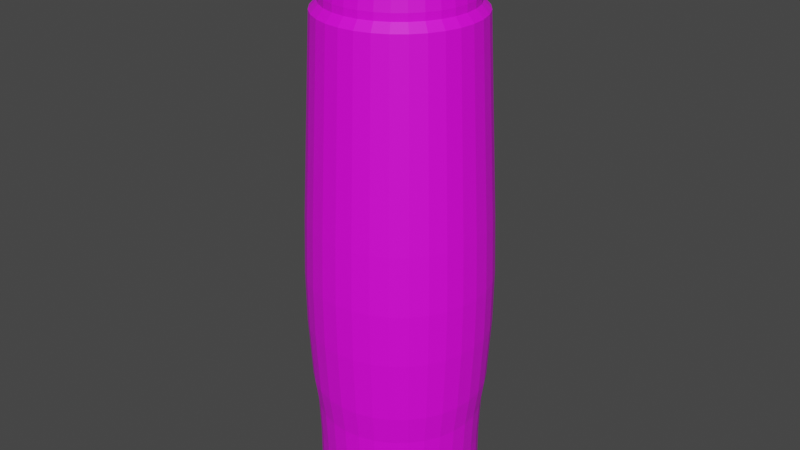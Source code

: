 # Source: pantene.blend  (saved by Blender 3.5.10; exported with 4.5.12 LTS)
import bpy
from mathutils import Matrix  # noqa: F401  (used for matrix-valued properties, if any)

bpy.ops.wm.read_factory_settings(use_empty=True)
scene = bpy.context.scene
scene.name = 'Scene'

# ---- collections
col_collection = bpy.data.collections.new('Collection'); scene.collection.children.link(col_collection)

# ---- images (referenced by path relative to the original .blend; pixels are not part of the script)
import os
ASSET_DIR = os.environ.get("B2B_ASSET_DIR", "")  # directory of the original .blend (textures are referenced by path, not embedded)
HERE = os.path.dirname(os.path.abspath(__file__))  # packed textures are extracted next to this script under _unpacked/

def load_image(name, relpath, width, height, colorspace="sRGB"):
    """Load a texture the original file referenced (path relative to the .blend, or extracted next to this script)."""
    p = next((c for c in (os.path.join(HERE, relpath), os.path.join(ASSET_DIR, relpath)) if relpath and os.path.exists(c)), "")
    if p:
        img = bpy.data.images.load(p, check_existing=True)
        img.name = name
    else:  # same state as the original file: an image datablock whose file is absent (Cycles renders it pink)
        img = bpy.data.images.new(name, width, height)
        img.source = "FILE"
        img.filepath = "//" + (relpath or name)
    img.colorspace_settings.name = colorspace
    return img
img_product_1627454845_21271_pant_800x800_jpg = load_image('product_1627454845_21271_pant_800x800.jpg', 'product_1627454845_21271_pant_800x800.jpg', 1024, 1024, 'sRGB')

# ---- materials (node trees are filled in below, after node groups)
mat_material_001 = bpy.data.materials.new('Material.001')
mat_material_001.use_transparent_shadow = False

# ---- material node trees
mat_material_001.use_nodes = True; mat_material_001.node_tree.nodes.clear()
_N = mat_material_001.node_tree.nodes; _L = mat_material_001.node_tree.links
n0 = _N.new('ShaderNodeBsdfPrincipled'); n0.name = 'Principled BSDF'; n0.location = (10, 300)
n0.distribution = 'GGX'
n0.subsurface_method = 'RANDOM_WALK_SKIN'
n0.inputs[3].default_value = 1.45
n0.inputs[27].default_value = (0.0, 0.0, 0.0, 1.0)
n0.inputs[28].default_value = 1.0
n1 = _N.new('ShaderNodeOutputMaterial'); n1.name = 'Material Output'; n1.location = (300, 300)
n2 = _N.new('ShaderNodeTexImage'); n2.name = 'Image Texture'; n2.location = (-270, 260)
n2.image = img_product_1627454845_21271_pant_800x800_jpg
n3 = _N.new('ShaderNodeMapping'); n3.name = 'Mapping'; n3.location = (-450, 260)
n4 = _N.new('ShaderNodeTexCoord'); n4.name = 'Texture Coordinate'; n4.location = (-630, 260)
_L.new(n0.outputs[0], n1.inputs[0])
_L.new(n2.outputs[0], n0.inputs[0])
_L.new(n3.outputs[0], n2.inputs[0])
_L.new(n4.outputs[2], n3.inputs[0])
n1.is_active_output = True

# ---- world
world_world = bpy.data.worlds.new('World'); scene.world = world_world
world_world.use_nodes = True; world_world.node_tree.nodes.clear()
_N = world_world.node_tree.nodes; _L = world_world.node_tree.links
n0 = _N.new('ShaderNodeOutputWorld'); n0.name = 'World Output'; n0.location = (300, 300)
n1 = _N.new('ShaderNodeBackground'); n1.name = 'Background'; n1.location = (10, 300)
n1.inputs[0].default_value = (0.05088, 0.05088, 0.05088, 1.0)
_L.new(n1.outputs[0], n0.inputs[0])
n0.is_active_output = True
world_world.color = (0.05088, 0.05088, 0.05088)
world_world.use_sun_shadow = False
world_world.sun_shadow_jitter_overblur = 0.0

# ---- meshes
me_cylinder = bpy.data.meshes.new('Cylinder')
me_cylinder.from_pydata([(2.282e-10, 0.9867, -1.0), (-1.988e-09, 1.116, -0.02147), (0.1925, 0.9677, -1.0), (0.2177, 1.095, -0.02147), (0.3776, 0.9116, -1.0), (0.4271, 1.031, -0.02147), (0.5482, 0.8204, -1.0), (0.6201, 0.928, -0.02147), (0.6977, 0.6977, -1.0), (0.7892, 0.7892, -0.02147), (0.8204, 0.5482, -1.0), (0.928, 0.6201, -0.02147), (0.9116, 0.3776, -1.0), (1.031, 0.4271, -0.02147), (0.9677, 0.1925, -1.0), (1.095, 0.2177, -0.02147), (0.9867, 9.433e-10, -1.0), (1.116, -8.219e-09, -0.02147), (0.9677, -0.1925, -1.0), (1.095, -0.2177, -0.02147), (0.9116, -0.3776, -1.0), (1.031, -0.4271, -0.02147), (0.8204, -0.5482, -1.0), (0.928, -0.6201, -0.02147), (0.6977, -0.6977, -1.0), (0.7892, -0.7892, -0.02147), (0.5482, -0.8204, -1.0), (0.6201, -0.928, -0.02147), (0.3776, -0.9116, -1.0), (0.4271, -1.031, -0.02147), (0.1925, -0.9677, -1.0), (0.2177, -1.095, -0.02147), (2.282e-10, -0.9867, -1.0), (-1.988e-09, -1.116, -0.02147), (-0.1925, -0.9677, -1.0), (-0.2177, -1.095, -0.02147), (-0.3776, -0.9116, -1.0), (-0.4271, -1.031, -0.02147), (-0.5482, -0.8204, -1.0), (-0.6201, -0.928, -0.02147), (-0.6977, -0.6977, -1.0), (-0.7892, -0.7892, -0.02147), (-0.8204, -0.5482, -1.0), (-0.928, -0.6201, -0.02147), (-0.9116, -0.3776, -1.0), (-1.031, -0.4271, -0.02147), (-0.9677, -0.1925, -1.0), (-1.095, -0.2177, -0.02147), (-0.9867, 9.433e-10, -1.0), (-1.116, -8.219e-09, -0.02147), (-0.9677, 0.1925, -1.0), (-1.095, 0.2177, -0.02147), (-0.9116, 0.3776, -1.0), (-1.031, 0.4271, -0.02147), (-0.8204, 0.5482, -1.0), (-0.928, 0.6201, -0.02147), (-0.6977, 0.6977, -1.0), (-0.7892, 0.7892, -0.02147), (-0.5482, 0.8204, -1.0), (-0.6201, 0.928, -0.02147), (-0.3776, 0.9116, -1.0), (-0.4271, 1.031, -0.02147), (-0.1925, 0.9677, -1.0), (-0.2177, 1.095, -0.02147), (-6.946e-10, 0.7591, -1.054), (0.1481, 0.7445, -1.054), (0.2905, 0.7013, -1.054), (0.4218, 0.6312, -1.054), (0.5368, 0.5368, -1.054), (0.6312, 0.4218, -1.054), (0.7013, 0.2905, -1.054), (0.7445, 0.1481, -1.054), (0.7591, 8.458e-09, -1.054), (0.7445, -0.1481, -1.054), (0.7013, -0.2905, -1.054), (0.6312, -0.4218, -1.054), (0.5368, -0.5368, -1.054), (0.4218, -0.6312, -1.054), (0.2905, -0.7013, -1.054), (0.1481, -0.7445, -1.054), (-6.946e-10, -0.7591, -1.054), (-0.1481, -0.7445, -1.054), (-0.2905, -0.7013, -1.054), (-0.4218, -0.6312, -1.054), (-0.5368, -0.5368, -1.054), (-0.6312, -0.4218, -1.054), (-0.7013, -0.2905, -1.054), (-0.7445, -0.1481, -1.054), (-0.7591, 8.458e-09, -1.054), (-0.7445, 0.1481, -1.054), (-0.7013, 0.2905, -1.054), (-0.6312, 0.4218, -1.054), (-0.5368, 0.5368, -1.054), (-0.4218, 0.6312, -1.054), (-0.2905, 0.7013, -1.054), (-0.1481, 0.7445, -1.054), (-2.638e-09, 0.7591, -1.121), (0.1481, 0.7445, -1.121), (0.2905, 0.7013, -1.121), (0.4218, 0.6312, -1.121), (0.5368, 0.5368, -1.121), (0.6312, 0.4218, -1.121), (0.7013, 0.2905, -1.121), (0.7445, 0.1481, -1.121), (0.7591, 8.458e-09, -1.121), (0.7445, -0.1481, -1.121), (0.7013, -0.2905, -1.121), (0.6312, -0.4218, -1.121), (0.5368, -0.5368, -1.121), (0.4218, -0.6312, -1.121), (0.2905, -0.7013, -1.121), (0.1481, -0.7445, -1.121), (-2.638e-09, -0.7591, -1.121), (-0.1481, -0.7445, -1.121), (-0.2905, -0.7013, -1.121), (-0.4218, -0.6312, -1.121), (-0.5368, -0.5368, -1.121), (-0.6312, -0.4218, -1.121), (-0.7013, -0.2905, -1.121), (-0.7445, -0.1481, -1.121), (-0.7591, 8.458e-09, -1.121), (-0.7445, 0.1481, -1.121), (-0.7013, 0.2905, -1.121), (-0.6312, 0.4218, -1.121), (-0.5368, 0.5368, -1.121), (-0.4218, 0.6312, -1.121), (-0.2905, 0.7013, -1.121), (-0.1481, 0.7445, -1.121), (-1.942e-09, 1.116, 0.09026), (0.2177, 1.095, 0.09026), (0.4271, 1.031, 0.09026), (0.6201, 0.928, 0.09026), (0.7892, 0.7892, 0.09026), (0.928, 0.6201, 0.09026), (1.031, 0.4271, 0.09026), (1.095, 0.2177, 0.09026), (1.116, -8.219e-09, 0.09026), (1.095, -0.2177, 0.09026), (1.031, -0.4271, 0.09026), (0.928, -0.6201, 0.09026), (0.7892, -0.7892, 0.09026), (0.6201, -0.928, 0.09026), (0.4271, -1.031, 0.09026), (0.2177, -1.095, 0.09026), (-1.942e-09, -1.116, 0.09026), (-0.2177, -1.095, 0.09026), (-0.4271, -1.031, 0.09026), (-0.6201, -0.928, 0.09026), (-0.7892, -0.7892, 0.09026), (-0.928, -0.6201, 0.09026), (-1.031, -0.4271, 0.09026), (-1.095, -0.2177, 0.09026), (-1.116, -8.219e-09, 0.09026), (-1.095, 0.2177, 0.09026), (-1.031, 0.4271, 0.09026), (-0.928, 0.6201, 0.09026), (-0.7892, 0.7892, 0.09026), (-0.6201, 0.928, 0.09026), (-0.4271, 1.031, 0.09026), (-0.2177, 1.095, 0.09026), (3e-10, 1.23, 0.2132), (0.2399, 1.206, 0.2132), (0.4706, 1.136, 0.2132), (0.6832, 1.023, 0.2132), (0.8696, 0.8696, 0.2132), (1.023, 0.6832, 0.2132), (1.136, 0.4706, 0.2132), (1.206, 0.2399, 0.2132), (1.23, -1.19e-08, 0.2132), (1.206, -0.2399, 0.2132), (1.136, -0.4706, 0.2132), (1.023, -0.6832, 0.2132), (0.8696, -0.8696, 0.2132), (0.6832, -1.023, 0.2132), (0.4706, -1.136, 0.2132), (0.2399, -1.206, 0.2132), (3e-10, -1.23, 0.2132), (-0.2399, -1.206, 0.2132), (-0.4706, -1.136, 0.2132), (-0.6832, -1.023, 0.2132), (-0.8696, -0.8696, 0.2132), (-1.023, -0.6832, 0.2132), (-1.136, -0.4706, 0.2132), (-1.206, -0.2399, 0.2132), (-1.23, -1.19e-08, 0.2132), (-1.206, 0.2399, 0.2132), (-1.136, 0.4706, 0.2132), (-1.023, 0.6832, 0.2132), (-0.8696, 0.8696, 0.2132), (-0.6832, 1.023, 0.2132), (-0.4706, 1.136, 0.2132), (-0.2399, 1.206, 0.2132), (-8.8e-09, 1.389, 3.286), (0.2711, 1.363, 3.286), (0.5317, 1.284, 3.286), (0.7719, 1.155, 3.286), (0.9825, 0.9825, 3.286), (1.155, 0.7719, 3.286), (1.284, 0.5317, 3.286), (1.363, 0.2711, 3.286), (1.389, -1.853e-08, 3.286), (1.363, -0.2711, 3.286), (1.284, -0.5317, 3.286), (1.155, -0.7719, 3.286), (0.9825, -0.9825, 3.286), (0.7719, -1.155, 3.286), (0.5317, -1.284, 3.286), (0.2711, -1.363, 3.286), (-8.8e-09, -1.389, 3.286), (-0.2711, -1.363, 3.286), (-0.5317, -1.284, 3.286), (-0.7719, -1.155, 3.286), (-0.9825, -0.9825, 3.286), (-1.155, -0.7719, 3.286), (-1.284, -0.5317, 3.286), (-1.363, -0.2711, 3.286), (-1.389, -1.853e-08, 3.286), (-1.363, 0.2711, 3.286), (-1.284, 0.5317, 3.286), (-1.155, 0.7719, 3.286), (-0.9825, 0.9825, 3.286), (-0.7719, 1.155, 3.286), (-0.5317, 1.284, 3.286), (-0.2711, 1.363, 3.286), (8.149e-08, 1.42, 4.213), (0.277, 1.393, 4.213), (0.5434, 1.312, 4.213), (0.7889, 1.181, 4.213), (1.004, 1.004, 4.213), (1.181, 0.7889, 4.213), (1.312, 0.5434, 4.213), (1.393, 0.277, 4.213), (1.42, -1.922e-08, 4.213), (1.393, -0.277, 4.213), (1.312, -0.5434, 4.213), (1.181, -0.7889, 4.213), (1.004, -1.004, 4.213), (0.7889, -1.181, 4.213), (0.5434, -1.312, 4.213), (0.277, -1.393, 4.213), (8.149e-08, -1.42, 4.213), (-0.277, -1.393, 4.213), (-0.5434, -1.312, 4.213), (-0.7889, -1.181, 4.213), (-1.004, -1.004, 4.213), (-1.181, -0.7889, 4.213), (-1.312, -0.5434, 4.213), (-1.393, -0.277, 4.213), (-1.42, -1.922e-08, 4.213), (-1.393, 0.277, 4.213), (-1.312, 0.5434, 4.213), (-1.181, 0.7889, 4.213), (-1.004, 1.004, 4.213), (-0.7889, 1.181, 4.213), (-0.5434, 1.312, 4.213), (-0.277, 1.393, 4.213), (8.944e-08, 1.411, 5.04), (0.2752, 1.384, 5.04), (0.5398, 1.303, 5.04), (0.7837, 1.173, 5.04), (0.9975, 0.9975, 5.04), (1.173, 0.7837, 5.04), (1.303, 0.5398, 5.04), (1.384, 0.2752, 5.04), (1.411, -1.893e-08, 5.04), (1.384, -0.2752, 5.04), (1.303, -0.5398, 5.04), (1.173, -0.7837, 5.04), (0.9975, -0.9975, 5.04), (0.7837, -1.173, 5.04), (0.5398, -1.303, 5.04), (0.2752, -1.384, 5.04), (8.944e-08, -1.411, 5.04), (-0.2752, -1.384, 5.04), (-0.5398, -1.303, 5.04), (-0.7837, -1.173, 5.04), (-0.9975, -0.9975, 5.04), (-1.173, -0.7837, 5.04), (-1.303, -0.5398, 5.04), (-1.384, -0.2752, 5.04), (-1.411, -1.893e-08, 5.04), (-1.384, 0.2752, 5.04), (-1.303, 0.5398, 5.04), (-1.173, 0.7837, 5.04), (-0.9975, 0.9975, 5.04), (-0.7837, 1.173, 5.04), (-0.5398, 1.303, 5.04), (-0.2752, 1.384, 5.04), (7.336e-08, 1.356, 6.012), (0.2645, 1.33, 6.012), (0.5189, 1.253, 6.012), (0.7533, 1.127, 6.012), (0.9587, 0.9587, 6.012), (1.127, 0.7533, 6.012), (1.253, 0.5189, 6.012), (1.33, 0.2645, 6.012), (1.356, -1.87e-08, 6.012), (1.33, -0.2645, 6.012), (1.253, -0.5189, 6.012), (1.127, -0.7533, 6.012), (0.9587, -0.9587, 6.012), (0.7533, -1.127, 6.012), (0.5189, -1.253, 6.012), (0.2645, -1.33, 6.012), (7.336e-08, -1.356, 6.012), (-0.2645, -1.33, 6.012), (-0.5189, -1.253, 6.012), (-0.7533, -1.127, 6.012), (-0.9587, -0.9587, 6.012), (-1.127, -0.7533, 6.012), (-1.253, -0.5189, 6.012), (-1.33, -0.2645, 6.012), (-1.356, -1.87e-08, 6.012), (-1.33, 0.2645, 6.012), (-1.253, 0.5189, 6.012), (-1.127, 0.7533, 6.012), (-0.9587, 0.9587, 6.012), (-0.7533, 1.127, 6.012), (-0.5189, 1.253, 6.012), (-0.2645, 1.33, 6.012), (7.304e-08, 1.291, 6.481), (0.2518, 1.266, 6.481), (0.494, 1.193, 6.481), (0.7172, 1.073, 6.481), (0.9128, 0.9128, 6.481), (1.073, 0.7172, 6.481), (1.193, 0.494, 6.481), (1.266, 0.2518, 6.481), (1.291, -1.861e-08, 6.481), (1.266, -0.2518, 6.481), (1.193, -0.494, 6.481), (1.073, -0.7172, 6.481), (0.9128, -0.9128, 6.481), (0.7172, -1.073, 6.481), (0.494, -1.193, 6.481), (0.2518, -1.266, 6.481), (7.304e-08, -1.291, 6.481), (-0.2518, -1.266, 6.481), (-0.494, -1.193, 6.481), (-0.7172, -1.073, 6.481), (-0.9128, -0.9128, 6.481), (-1.073, -0.7172, 6.481), (-1.193, -0.494, 6.481), (-1.266, -0.2518, 6.481), (-1.291, -1.861e-08, 6.481), (-1.266, 0.2518, 6.481), (-1.193, 0.494, 6.481), (-1.073, 0.7172, 6.481), (-0.9128, 0.9128, 6.481), (-0.7172, 1.073, 6.481), (-0.494, 1.193, 6.481), (-0.2518, 1.266, 6.481), (-2.476e-08, 1.264, 7.096), (0.2465, 1.239, 7.096), (0.4836, 1.167, 7.096), (0.7021, 1.051, 7.096), (0.8936, 0.8936, 7.096), (1.051, 0.7021, 7.096), (1.167, 0.4836, 7.096), (1.239, 0.2465, 7.096), (1.264, -1.771e-08, 7.096), (1.239, -0.2465, 7.096), (1.167, -0.4836, 7.096), (1.051, -0.7021, 7.096), (0.8936, -0.8936, 7.096), (0.7021, -1.051, 7.096), (0.4836, -1.167, 7.096), (0.2465, -1.239, 7.096), (-2.476e-08, -1.264, 7.096), (-0.2465, -1.239, 7.096), (-0.4836, -1.167, 7.096), (-0.7021, -1.051, 7.096), (-0.8936, -0.8936, 7.096), (-1.051, -0.7021, 7.096), (-1.167, -0.4836, 7.096), (-1.239, -0.2465, 7.096), (-1.264, -1.771e-08, 7.096), (-1.239, 0.2465, 7.096), (-1.167, 0.4836, 7.096), (-1.051, 0.7021, 7.096), (-0.8936, 0.8936, 7.096), (-0.7021, 1.051, 7.096), (-0.4836, 1.167, 7.096), (-0.2465, 1.239, 7.096), (2.334e-08, 1.264, 8.101), (0.2465, 1.239, 8.101), (0.4836, 1.167, 8.101), (0.7021, 1.051, 8.101), (0.8936, 0.8936, 8.101), (1.051, 0.7021, 8.101), (1.167, 0.4836, 8.101), (1.239, 0.2465, 8.101), (1.264, -1.771e-08, 8.101), (1.239, -0.2465, 8.101), (1.167, -0.4836, 8.101), (1.051, -0.7021, 8.101), (0.8936, -0.8936, 8.101), (0.7021, -1.051, 8.101), (0.4836, -1.167, 8.101), (0.2465, -1.239, 8.101), (2.334e-08, -1.264, 8.101), (-0.2465, -1.239, 8.101), (-0.4836, -1.167, 8.101), (-0.7021, -1.051, 8.101), (-0.8936, -0.8936, 8.101), (-1.051, -0.7021, 8.101), (-1.167, -0.4836, 8.101), (-1.239, -0.2465, 8.101), (-1.264, -1.771e-08, 8.101), (-1.239, 0.2465, 8.101), (-1.167, 0.4836, 8.101), (-1.051, 0.7021, 8.101), (-0.8936, 0.8936, 8.101), (-0.7021, 1.051, 8.101), (-0.4836, 1.167, 8.101), (-0.2465, 1.239, 8.101)], [], [(0, 1, 3, 2), (2, 3, 5, 4), (4, 5, 7, 6), (6, 7, 9, 8), (8, 9, 11, 10), (10, 11, 13, 12), (12, 13, 15, 14), (14, 15, 17, 16), (16, 17, 19, 18), (18, 19, 21, 20), (20, 21, 23, 22), (22, 23, 25, 24), (24, 25, 27, 26), (26, 27, 29, 28), (28, 29, 31, 30), (30, 31, 33, 32), (32, 33, 35, 34), (34, 35, 37, 36), (36, 37, 39, 38), (38, 39, 41, 40), (40, 41, 43, 42), (42, 43, 45, 44), (44, 45, 47, 46), (46, 47, 49, 48), (48, 49, 51, 50), (50, 51, 53, 52), (52, 53, 55, 54), (54, 55, 57, 56), (56, 57, 59, 58), (58, 59, 61, 60), (31, 29, 142, 143), (60, 61, 63, 62), (62, 63, 1, 0), (2, 4, 66, 65), (79, 80, 112, 111), (20, 22, 75, 74), (38, 40, 84, 83), (56, 58, 93, 92), (12, 14, 71, 70), (30, 32, 80, 79), (48, 50, 89, 88), (4, 6, 67, 66), (22, 24, 76, 75), (40, 42, 85, 84), (58, 60, 94, 93), (14, 16, 72, 71), (32, 34, 81, 80), (50, 52, 90, 89), (6, 8, 68, 67), (24, 26, 77, 76), (42, 44, 86, 85), (60, 62, 95, 94), (16, 18, 73, 72), (34, 36, 82, 81), (52, 54, 91, 90), (8, 10, 69, 68), (26, 28, 78, 77), (44, 46, 87, 86), (0, 2, 65, 64), (62, 0, 64, 95), (18, 20, 74, 73), (36, 38, 83, 82), (54, 56, 92, 91), (10, 12, 70, 69), (28, 30, 79, 78), (46, 48, 88, 87), (96, 97, 98, 99, 100, 101, 102, 103, 104, 105, 106, 107, 108, 109, 110, 111, 112, 113, 114, 115, 116, 117, 118, 119, 120, 121, 122, 123, 124, 125, 126, 127), (66, 67, 99, 98), (93, 94, 126, 125), (80, 81, 113, 112), (67, 68, 100, 99), (94, 95, 127, 126), (81, 82, 114, 113), (68, 69, 101, 100), (95, 64, 96, 127), (82, 83, 115, 114), (69, 70, 102, 101), (83, 84, 116, 115), (70, 71, 103, 102), (84, 85, 117, 116), (71, 72, 104, 103), (85, 86, 118, 117), (72, 73, 105, 104), (86, 87, 119, 118), (73, 74, 106, 105), (87, 88, 120, 119), (74, 75, 107, 106), (88, 89, 121, 120), (75, 76, 108, 107), (89, 90, 122, 121), (76, 77, 109, 108), (90, 91, 123, 122), (77, 78, 110, 109), (64, 65, 97, 96), (91, 92, 124, 123), (78, 79, 111, 110), (65, 66, 98, 97), (92, 93, 125, 124), (150, 149, 181, 182), (49, 47, 151, 152), (5, 3, 129, 130), (23, 21, 138, 139), (41, 39, 147, 148), (59, 57, 156, 157), (15, 13, 134, 135), (33, 31, 143, 144), (51, 49, 152, 153), (7, 5, 130, 131), (25, 23, 139, 140), (43, 41, 148, 149), (61, 59, 157, 158), (17, 15, 135, 136), (35, 33, 144, 145), (53, 51, 153, 154), (9, 7, 131, 132), (27, 25, 140, 141), (45, 43, 149, 150), (63, 61, 158, 159), (19, 17, 136, 137), (37, 35, 145, 146), (55, 53, 154, 155), (11, 9, 132, 133), (29, 27, 141, 142), (47, 45, 150, 151), (3, 1, 128, 129), (1, 63, 159, 128), (21, 19, 137, 138), (39, 37, 146, 147), (57, 55, 155, 156), (13, 11, 133, 134), (185, 184, 216, 217), (137, 136, 168, 169), (151, 150, 182, 183), (138, 137, 169, 170), (152, 151, 183, 184), (139, 138, 170, 171), (153, 152, 184, 185), (140, 139, 171, 172), (154, 153, 185, 186), (141, 140, 172, 173), (155, 154, 186, 187), (142, 141, 173, 174), (129, 128, 160, 161), (156, 155, 187, 188), (143, 142, 174, 175), (130, 129, 161, 162), (157, 156, 188, 189), (144, 143, 175, 176), (131, 130, 162, 163), (158, 157, 189, 190), (145, 144, 176, 177), (132, 131, 163, 164), (159, 158, 190, 191), (146, 145, 177, 178), (133, 132, 164, 165), (128, 159, 191, 160), (147, 146, 178, 179), (134, 133, 165, 166), (148, 147, 179, 180), (135, 134, 166, 167), (149, 148, 180, 181), (136, 135, 167, 168), (220, 219, 251, 252), (172, 171, 203, 204), (186, 185, 217, 218), (173, 172, 204, 205), (187, 186, 218, 219), (174, 173, 205, 206), (161, 160, 192, 193), (188, 187, 219, 220), (175, 174, 206, 207), (162, 161, 193, 194), (189, 188, 220, 221), (176, 175, 207, 208), (163, 162, 194, 195), (190, 189, 221, 222), (177, 176, 208, 209), (164, 163, 195, 196), (191, 190, 222, 223), (178, 177, 209, 210), (165, 164, 196, 197), (160, 191, 223, 192), (179, 178, 210, 211), (166, 165, 197, 198), (180, 179, 211, 212), (167, 166, 198, 199), (181, 180, 212, 213), (168, 167, 199, 200), (182, 181, 213, 214), (169, 168, 200, 201), (183, 182, 214, 215), (170, 169, 201, 202), (184, 183, 215, 216), (171, 170, 202, 203), (255, 254, 286, 287), (207, 206, 238, 239), (194, 193, 225, 226), (221, 220, 252, 253), (208, 207, 239, 240), (195, 194, 226, 227), (222, 221, 253, 254), (209, 208, 240, 241), (196, 195, 227, 228), (223, 222, 254, 255), (210, 209, 241, 242), (197, 196, 228, 229), (192, 223, 255, 224), (211, 210, 242, 243), (198, 197, 229, 230), (212, 211, 243, 244), (199, 198, 230, 231), (213, 212, 244, 245), (200, 199, 231, 232), (214, 213, 245, 246), (201, 200, 232, 233), (215, 214, 246, 247), (202, 201, 233, 234), (216, 215, 247, 248), (203, 202, 234, 235), (217, 216, 248, 249), (204, 203, 235, 236), (218, 217, 249, 250), (205, 204, 236, 237), (219, 218, 250, 251), (206, 205, 237, 238), (193, 192, 224, 225), (277, 276, 308, 309), (242, 241, 273, 274), (229, 228, 260, 261), (224, 255, 287, 256), (243, 242, 274, 275), (230, 229, 261, 262), (244, 243, 275, 276), (231, 230, 262, 263), (245, 244, 276, 277), (232, 231, 263, 264), (246, 245, 277, 278), (233, 232, 264, 265), (247, 246, 278, 279), (234, 233, 265, 266), (248, 247, 279, 280), (235, 234, 266, 267), (249, 248, 280, 281), (236, 235, 267, 268), (250, 249, 281, 282), (237, 236, 268, 269), (251, 250, 282, 283), (238, 237, 269, 270), (225, 224, 256, 257), (252, 251, 283, 284), (239, 238, 270, 271), (226, 225, 257, 258), (253, 252, 284, 285), (240, 239, 271, 272), (227, 226, 258, 259), (254, 253, 285, 286), (241, 240, 272, 273), (228, 227, 259, 260), (312, 311, 343, 344), (264, 263, 295, 296), (278, 277, 309, 310), (265, 264, 296, 297), (279, 278, 310, 311), (266, 265, 297, 298), (280, 279, 311, 312), (267, 266, 298, 299), (281, 280, 312, 313), (268, 267, 299, 300), (282, 281, 313, 314), (269, 268, 300, 301), (283, 282, 314, 315), (270, 269, 301, 302), (257, 256, 288, 289), (284, 283, 315, 316), (271, 270, 302, 303), (258, 257, 289, 290), (285, 284, 316, 317), (272, 271, 303, 304), (259, 258, 290, 291), (286, 285, 317, 318), (273, 272, 304, 305), (260, 259, 291, 292), (287, 286, 318, 319), (274, 273, 305, 306), (261, 260, 292, 293), (256, 287, 319, 288), (275, 274, 306, 307), (262, 261, 293, 294), (276, 275, 307, 308), (263, 262, 294, 295), (347, 346, 378, 379), (299, 298, 330, 331), (313, 312, 344, 345), (300, 299, 331, 332), (314, 313, 345, 346), (301, 300, 332, 333), (315, 314, 346, 347), (302, 301, 333, 334), (289, 288, 320, 321), (316, 315, 347, 348), (303, 302, 334, 335), (290, 289, 321, 322), (317, 316, 348, 349), (304, 303, 335, 336), (291, 290, 322, 323), (318, 317, 349, 350), (305, 304, 336, 337), (292, 291, 323, 324), (319, 318, 350, 351), (306, 305, 337, 338), (293, 292, 324, 325), (288, 319, 351, 320), (307, 306, 338, 339), (294, 293, 325, 326), (308, 307, 339, 340), (295, 294, 326, 327), (309, 308, 340, 341), (296, 295, 327, 328), (310, 309, 341, 342), (297, 296, 328, 329), (311, 310, 342, 343), (298, 297, 329, 330), (355, 354, 386, 387), (334, 333, 365, 366), (321, 320, 352, 353), (348, 347, 379, 380), (335, 334, 366, 367), (322, 321, 353, 354), (349, 348, 380, 381), (336, 335, 367, 368), (323, 322, 354, 355), (350, 349, 381, 382), (337, 336, 368, 369), (324, 323, 355, 356), (351, 350, 382, 383), (338, 337, 369, 370), (325, 324, 356, 357), (320, 351, 383, 352), (339, 338, 370, 371), (326, 325, 357, 358), (340, 339, 371, 372), (327, 326, 358, 359), (341, 340, 372, 373), (328, 327, 359, 360), (342, 341, 373, 374), (329, 328, 360, 361), (343, 342, 374, 375), (330, 329, 361, 362), (344, 343, 375, 376), (331, 330, 362, 363), (345, 344, 376, 377), (332, 331, 363, 364), (346, 345, 377, 378), (333, 332, 364, 365), (385, 384, 415, 414, 413, 412, 411, 410, 409, 408, 407, 406, 405, 404, 403, 402, 401, 400, 399, 398, 397, 396, 395, 394, 393, 392, 391, 390, 389, 388, 387, 386), (382, 381, 413, 414), (369, 368, 400, 401), (356, 355, 387, 388), (383, 382, 414, 415), (370, 369, 401, 402), (357, 356, 388, 389), (352, 383, 415, 384), (371, 370, 402, 403), (358, 357, 389, 390), (372, 371, 403, 404), (359, 358, 390, 391), (373, 372, 404, 405), (360, 359, 391, 392), (374, 373, 405, 406), (361, 360, 392, 393), (375, 374, 406, 407), (362, 361, 393, 394), (376, 375, 407, 408), (363, 362, 394, 395), (377, 376, 408, 409), (364, 363, 395, 396), (378, 377, 409, 410), (365, 364, 396, 397), (379, 378, 410, 411), (366, 365, 397, 398), (353, 352, 384, 385), (380, 379, 411, 412), (367, 366, 398, 399), (354, 353, 385, 386), (381, 380, 412, 413), (368, 367, 399, 400)])
_uv = me_cylinder.uv_layers.new(name='UVMap')
_uv.uv.foreach_set('vector', [0.3783, 0.9369, 0.3624, 0.8418, 0.365, 0.8418, 0.3806, 0.9369, 0.3806, 0.9369, 0.365, 0.8418, 0.3728, 0.8418, 0.3875, 0.9369, 0.3875, 0.9369, 0.3728, 0.8418, 0.3855, 0.8418, 0.3987, 0.9369, 0.3987, 0.9369, 0.3855, 0.8418, 0.4026, 0.8418, 0.4138, 0.9369, 0.4138, 0.9369, 0.4026, 0.8418, 0.4234, 0.8418, 0.4322, 0.9369, 0.4322, 0.9369, 0.4234, 0.8418, 0.4471, 0.8418, 0.4532, 0.9369, 0.4532, 0.9369, 0.4471, 0.8418, 0.4729, 0.8418, 0.476, 0.9369, 0.476, 0.9369, 0.4729, 0.8418, 0.4997, 0.8418, 0.4997, 0.9369, 0.4997, 0.9369, 0.4997, 0.8418, 0.5265, 0.8418, 0.5234, 0.9369, 0.5234, 0.9369, 0.5265, 0.8418, 0.5523, 0.8418, 0.5462, 0.9369, 0.5462, 0.9369, 0.5523, 0.8418, 0.576, 0.8418, 0.5671, 0.9369, 0.5671, 0.9369, 0.576, 0.8418, 0.5968, 0.8418, 0.5855, 0.9369, 0.5855, 0.9369, 0.5968, 0.8418, 0.6139, 0.8418, 0.6006, 0.9369, 0.6006, 0.9369, 0.6139, 0.8418, 0.6266, 0.8418, 0.6119, 0.9369, 0.6119, 0.9369, 0.6266, 0.8418, 0.6344, 0.8418, 0.6188, 0.9369, 0.6188, 0.9369, 0.6344, 0.8418, 0.637, 0.8418, 0.6211, 0.9369, 0.6211, 0.9369, 0.637, 0.8418, 0.6344, 0.8418, 0.6188, 0.9369, 0.6188, 0.9369, 0.6344, 0.8418, 0.6266, 0.8418, 0.6119, 0.9369, 0.6119, 0.9369, 0.6266, 0.8418, 0.6139, 0.8418, 0.6006, 0.9369, 0.6006, 0.9369, 0.6139, 0.8418, 0.5968, 0.8418, 0.5855, 0.9369, 0.5855, 0.9369, 0.5968, 0.8418, 0.576, 0.8418, 0.5671, 0.9369, 0.5671, 0.9369, 0.576, 0.8418, 0.5523, 0.8418, 0.5462, 0.9369, 0.5462, 0.9369, 0.5523, 0.8418, 0.5265, 0.8418, 0.5234, 0.9369, 0.5234, 0.9369, 0.5265, 0.8418, 0.4997, 0.8418, 0.4997, 0.9369, 0.4997, 0.9369, 0.4997, 0.8418, 0.4729, 0.8418, 0.476, 0.9369, 0.476, 0.9369, 0.4729, 0.8418, 0.4471, 0.8418, 0.4532, 0.9369, 0.4532, 0.9369, 0.4471, 0.8418, 0.4234, 0.8418, 0.4322, 0.9369, 0.4322, 0.9369, 0.4234, 0.8418, 0.4026, 0.8418, 0.4138, 0.9369, 0.4138, 0.9369, 0.4026, 0.8418, 0.3855, 0.8418, 0.3987, 0.9369, 0.3987, 0.9369, 0.3855, 0.8418, 0.3728, 0.8418, 0.3875, 0.9369, 0.6344, 0.8418, 0.6266, 0.8418, 0.6266, 0.831, 0.6344, 0.831, 0.3875, 0.9369, 0.3728, 0.8418, 0.365, 0.8418, 0.3806, 0.9369, 0.3806, 0.9369, 0.365, 0.8418, 0.3624, 0.8418, 0.3783, 0.9369, 0.3806, 0.9369, 0.3875, 0.9369, 0.4134, 0.9422, 0.4081, 0.9422, 0.5913, 0.9422, 0.5931, 0.9422, 0.5931, 0.9487, 0.5913, 0.9487, 0.5462, 0.9369, 0.5671, 0.9369, 0.5516, 0.9422, 0.5354, 0.9422, 0.6006, 0.9369, 0.5855, 0.9369, 0.5657, 0.9422, 0.5774, 0.9422, 0.4138, 0.9369, 0.3987, 0.9369, 0.422, 0.9422, 0.4336, 0.9422, 0.4532, 0.9369, 0.476, 0.9369, 0.4815, 0.9422, 0.4639, 0.9422, 0.6188, 0.9369, 0.6211, 0.9369, 0.5931, 0.9422, 0.5913, 0.9422, 0.4997, 0.9369, 0.476, 0.9369, 0.4815, 0.9422, 0.4997, 0.9422, 0.3875, 0.9369, 0.3987, 0.9369, 0.422, 0.9422, 0.4134, 0.9422, 0.5671, 0.9369, 0.5855, 0.9369, 0.5657, 0.9422, 0.5516, 0.9422, 0.5855, 0.9369, 0.5671, 0.9369, 0.5516, 0.9422, 0.5657, 0.9422, 0.3987, 0.9369, 0.3875, 0.9369, 0.4134, 0.9422, 0.422, 0.9422, 0.476, 0.9369, 0.4997, 0.9369, 0.4997, 0.9422, 0.4815, 0.9422, 0.6211, 0.9369, 0.6188, 0.9369, 0.5913, 0.9422, 0.5931, 0.9422, 0.476, 0.9369, 0.4532, 0.9369, 0.4639, 0.9422, 0.4815, 0.9422, 0.3987, 0.9369, 0.4138, 0.9369, 0.4336, 0.9422, 0.422, 0.9422, 0.5855, 0.9369, 0.6006, 0.9369, 0.5774, 0.9422, 0.5657, 0.9422, 0.5671, 0.9369, 0.5462, 0.9369, 0.5354, 0.9422, 0.5516, 0.9422, 0.3875, 0.9369, 0.3806, 0.9369, 0.4081, 0.9422, 0.4134, 0.9422, 0.4997, 0.9369, 0.5234, 0.9369, 0.5179, 0.9422, 0.4997, 0.9422, 0.6188, 0.9369, 0.6119, 0.9369, 0.586, 0.9422, 0.5913, 0.9422, 0.4532, 0.9369, 0.4322, 0.9369, 0.4478, 0.9422, 0.4639, 0.9422, 0.4138, 0.9369, 0.4322, 0.9369, 0.4478, 0.9422, 0.4336, 0.9422, 0.6006, 0.9369, 0.6119, 0.9369, 0.586, 0.9422, 0.5774, 0.9422, 0.5462, 0.9369, 0.5234, 0.9369, 0.5179, 0.9422, 0.5354, 0.9422, 0.3783, 0.9369, 0.3806, 0.9369, 0.4081, 0.9422, 0.4063, 0.9422, 0.3806, 0.9369, 0.3783, 0.9369, 0.4063, 0.9422, 0.4081, 0.9422, 0.5234, 0.9369, 0.5462, 0.9369, 0.5354, 0.9422, 0.5179, 0.9422, 0.6119, 0.9369, 0.6006, 0.9369, 0.5774, 0.9422, 0.586, 0.9422, 0.4322, 0.9369, 0.4138, 0.9369, 0.4336, 0.9422, 0.4478, 0.9422, 0.4322, 0.9369, 0.4532, 0.9369, 0.4639, 0.9422, 0.4478, 0.9422, 0.6119, 0.9369, 0.6188, 0.9369, 0.5913, 0.9422, 0.586, 0.9422, 0.5234, 0.9369, 0.4997, 0.9369, 0.4997, 0.9422, 0.5179, 0.9422, 0.4063, 0.9487, 0.4081, 0.9487, 0.4134, 0.9487, 0.422, 0.9487, 0.4336, 0.9487, 0.4478, 0.9487, 0.4639, 0.9487, 0.4815, 0.9487, 0.4997, 0.9487, 0.5179, 0.9487, 0.5354, 0.9487, 0.5516, 0.9487, 0.5657, 0.9487, 0.5774, 0.9487, 0.586, 0.9487, 0.5913, 0.9487, 0.5931, 0.9487, 0.5913, 0.9487, 0.586, 0.9487, 0.5774, 0.9487, 0.5657, 0.9487, 0.5516, 0.9487, 0.5354, 0.9487, 0.5179, 0.9487, 0.4997, 0.9487, 0.4815, 0.9487, 0.4639, 0.9487, 0.4478, 0.9487, 0.4336, 0.9487, 0.422, 0.9487, 0.4134, 0.9487, 0.4081, 0.9487, 0.4134, 0.9422, 0.422, 0.9422, 0.422, 0.9487, 0.4134, 0.9487, 0.422, 0.9422, 0.4134, 0.9422, 0.4134, 0.9487, 0.422, 0.9487, 0.5931, 0.9422, 0.5913, 0.9422, 0.5913, 0.9487, 0.5931, 0.9487, 0.422, 0.9422, 0.4336, 0.9422, 0.4336, 0.9487, 0.422, 0.9487, 0.4134, 0.9422, 0.4081, 0.9422, 0.4081, 0.9487, 0.4134, 0.9487, 0.5913, 0.9422, 0.586, 0.9422, 0.586, 0.9487, 0.5913, 0.9487, 0.4336, 0.9422, 0.4478, 0.9422, 0.4478, 0.9487, 0.4336, 0.9487, 0.4081, 0.9422, 0.4063, 0.9422, 0.4063, 0.9487, 0.4081, 0.9487, 0.586, 0.9422, 0.5774, 0.9422, 0.5774, 0.9487, 0.586, 0.9487, 0.4478, 0.9422, 0.4639, 0.9422, 0.4639, 0.9487, 0.4478, 0.9487, 0.5774, 0.9422, 0.5657, 0.9422, 0.5657, 0.9487, 0.5774, 0.9487, 0.4639, 0.9422, 0.4815, 0.9422, 0.4815, 0.9487, 0.4639, 0.9487, 0.5657, 0.9422, 0.5516, 0.9422, 0.5516, 0.9487, 0.5657, 0.9487, 0.4815, 0.9422, 0.4997, 0.9422, 0.4997, 0.9487, 0.4815, 0.9487, 0.5516, 0.9422, 0.5354, 0.9422, 0.5354, 0.9487, 0.5516, 0.9487, 0.4997, 0.9422, 0.5179, 0.9422, 0.5179, 0.9487, 0.4997, 0.9487, 0.5354, 0.9422, 0.5179, 0.9422, 0.5179, 0.9487, 0.5354, 0.9487, 0.5179, 0.9422, 0.5354, 0.9422, 0.5354, 0.9487, 0.5179, 0.9487, 0.5179, 0.9422, 0.4997, 0.9422, 0.4997, 0.9487, 0.5179, 0.9487, 0.5354, 0.9422, 0.5516, 0.9422, 0.5516, 0.9487, 0.5354, 0.9487, 0.4997, 0.9422, 0.4815, 0.9422, 0.4815, 0.9487, 0.4997, 0.9487, 0.5516, 0.9422, 0.5657, 0.9422, 0.5657, 0.9487, 0.5516, 0.9487, 0.4815, 0.9422, 0.4639, 0.9422, 0.4639, 0.9487, 0.4815, 0.9487, 0.5657, 0.9422, 0.5774, 0.9422, 0.5774, 0.9487, 0.5657, 0.9487, 0.4639, 0.9422, 0.4478, 0.9422, 0.4478, 0.9487, 0.4639, 0.9487, 0.5774, 0.9422, 0.586, 0.9422, 0.586, 0.9487, 0.5774, 0.9487, 0.4063, 0.9422, 0.4081, 0.9422, 0.4081, 0.9487, 0.4063, 0.9487, 0.4478, 0.9422, 0.4336, 0.9422, 0.4336, 0.9487, 0.4478, 0.9487, 0.586, 0.9422, 0.5913, 0.9422, 0.5913, 0.9487, 0.586, 0.9487, 0.4081, 0.9422, 0.4134, 0.9422, 0.4134, 0.9487, 0.4081, 0.9487, 0.4336, 0.9422, 0.422, 0.9422, 0.422, 0.9487, 0.4336, 0.9487, 0.5523, 0.831, 0.576, 0.831, 0.5838, 0.819, 0.5576, 0.819, 0.4997, 0.8418, 0.5265, 0.8418, 0.5265, 0.831, 0.4997, 0.831, 0.3728, 0.8418, 0.365, 0.8418, 0.365, 0.831, 0.3728, 0.831, 0.576, 0.8418, 0.5523, 0.8418, 0.5523, 0.831, 0.576, 0.831, 0.5968, 0.8418, 0.6139, 0.8418, 0.6139, 0.831, 0.5968, 0.831, 0.3855, 0.8418, 0.4026, 0.8418, 0.4026, 0.831, 0.3855, 0.831, 0.4729, 0.8418, 0.4471, 0.8418, 0.4471, 0.831, 0.4729, 0.831, 0.637, 0.8418, 0.6344, 0.8418, 0.6344, 0.831, 0.637, 0.831, 0.4729, 0.8418, 0.4997, 0.8418, 0.4997, 0.831, 0.4729, 0.831, 0.3855, 0.8418, 0.3728, 0.8418, 0.3728, 0.831, 0.3855, 0.831, 0.5968, 0.8418, 0.576, 0.8418, 0.576, 0.831, 0.5968, 0.831, 0.576, 0.8418, 0.5968, 0.8418, 0.5968, 0.831, 0.576, 0.831, 0.3728, 0.8418, 0.3855, 0.8418, 0.3855, 0.831, 0.3728, 0.831, 0.4997, 0.8418, 0.4729, 0.8418, 0.4729, 0.831, 0.4997, 0.831, 0.6344, 0.8418, 0.637, 0.8418, 0.637, 0.831, 0.6344, 0.831, 0.4471, 0.8418, 0.4729, 0.8418, 0.4729, 0.831, 0.4471, 0.831, 0.4026, 0.8418, 0.3855, 0.8418, 0.3855, 0.831, 0.4026, 0.831, 0.6139, 0.8418, 0.5968, 0.8418, 0.5968, 0.831, 0.6139, 0.831, 0.5523, 0.8418, 0.576, 0.8418, 0.576, 0.831, 0.5523, 0.831, 0.365, 0.8418, 0.3728, 0.8418, 0.3728, 0.831, 0.365, 0.831, 0.5265, 0.8418, 0.4997, 0.8418, 0.4997, 0.831, 0.5265, 0.831, 0.6266, 0.8418, 0.6344, 0.8418, 0.6344, 0.831, 0.6266, 0.831, 0.4234, 0.8418, 0.4471, 0.8418, 0.4471, 0.831, 0.4234, 0.831, 0.4234, 0.8418, 0.4026, 0.8418, 0.4026, 0.831, 0.4234, 0.831, 0.6266, 0.8418, 0.6139, 0.8418, 0.6139, 0.831, 0.6266, 0.831, 0.5265, 0.8418, 0.5523, 0.8418, 0.5523, 0.831, 0.5265, 0.831, 0.365, 0.8418, 0.3624, 0.8418, 0.3624, 0.831, 0.365, 0.831, 0.3624, 0.8418, 0.365, 0.8418, 0.365, 0.831, 0.3624, 0.831, 0.5523, 0.8418, 0.5265, 0.8418, 0.5265, 0.831, 0.5523, 0.831, 0.6139, 0.8418, 0.6266, 0.8418, 0.6266, 0.831, 0.6139, 0.831, 0.4026, 0.8418, 0.4234, 0.8418, 0.4234, 0.831, 0.4026, 0.831, 0.4471, 0.8418, 0.4234, 0.8418, 0.4234, 0.831, 0.4471, 0.831, 0.4702, 0.819, 0.4997, 0.819, 0.4997, 0.5204, 0.4663, 0.5204, 0.5265, 0.831, 0.4997, 0.831, 0.4997, 0.819, 0.5292, 0.819, 0.5265, 0.831, 0.5523, 0.831, 0.5576, 0.819, 0.5292, 0.819, 0.5523, 0.831, 0.5265, 0.831, 0.5292, 0.819, 0.5576, 0.819, 0.4997, 0.831, 0.5265, 0.831, 0.5292, 0.819, 0.4997, 0.819, 0.576, 0.831, 0.5523, 0.831, 0.5576, 0.819, 0.5838, 0.819, 0.4729, 0.831, 0.4997, 0.831, 0.4997, 0.819, 0.4702, 0.819, 0.5968, 0.831, 0.576, 0.831, 0.5838, 0.819, 0.6067, 0.819, 0.4471, 0.831, 0.4729, 0.831, 0.4702, 0.819, 0.4418, 0.819, 0.6139, 0.831, 0.5968, 0.831, 0.6067, 0.819, 0.6255, 0.819, 0.4234, 0.831, 0.4471, 0.831, 0.4418, 0.819, 0.4156, 0.819, 0.6266, 0.831, 0.6139, 0.831, 0.6255, 0.819, 0.6395, 0.819, 0.365, 0.831, 0.3624, 0.831, 0.3484, 0.819, 0.3513, 0.819, 0.4026, 0.831, 0.4234, 0.831, 0.4156, 0.819, 0.3927, 0.819, 0.6344, 0.831, 0.6266, 0.831, 0.6395, 0.819, 0.6481, 0.819, 0.3728, 0.831, 0.365, 0.831, 0.3513, 0.819, 0.3599, 0.819, 0.3855, 0.831, 0.4026, 0.831, 0.3927, 0.819, 0.3739, 0.819, 0.637, 0.831, 0.6344, 0.831, 0.6481, 0.819, 0.651, 0.819, 0.3855, 0.831, 0.3728, 0.831, 0.3599, 0.819, 0.3739, 0.819, 0.3728, 0.831, 0.3855, 0.831, 0.3739, 0.819, 0.3599, 0.819, 0.6344, 0.831, 0.637, 0.831, 0.651, 0.819, 0.6481, 0.819, 0.4026, 0.831, 0.3855, 0.831, 0.3739, 0.819, 0.3927, 0.819, 0.365, 0.831, 0.3728, 0.831, 0.3599, 0.819, 0.3513, 0.819, 0.6266, 0.831, 0.6344, 0.831, 0.6481, 0.819, 0.6395, 0.819, 0.4234, 0.831, 0.4026, 0.831, 0.3927, 0.819, 0.4156, 0.819, 0.3624, 0.831, 0.365, 0.831, 0.3513, 0.819, 0.3484, 0.819, 0.6139, 0.831, 0.6266, 0.831, 0.6395, 0.819, 0.6255, 0.819, 0.4471, 0.831, 0.4234, 0.831, 0.4156, 0.819, 0.4418, 0.819, 0.5968, 0.831, 0.6139, 0.831, 0.6255, 0.819, 0.6067, 0.819, 0.4729, 0.831, 0.4471, 0.831, 0.4418, 0.819, 0.4702, 0.819, 0.576, 0.831, 0.5968, 0.831, 0.6067, 0.819, 0.5838, 0.819, 0.4997, 0.831, 0.4729, 0.831, 0.4702, 0.819, 0.4997, 0.819, 0.3788, 0.5204, 0.4047, 0.5204, 0.4026, 0.4302, 0.3761, 0.4302, 0.6067, 0.819, 0.5838, 0.819, 0.5947, 0.5204, 0.6206, 0.5204, 0.4418, 0.819, 0.4702, 0.819, 0.4663, 0.5204, 0.4343, 0.5204, 0.6255, 0.819, 0.6067, 0.819, 0.6206, 0.5204, 0.6419, 0.5204, 0.4156, 0.819, 0.4418, 0.819, 0.4343, 0.5204, 0.4047, 0.5204, 0.6395, 0.819, 0.6255, 0.819, 0.6419, 0.5204, 0.6577, 0.5204, 0.3513, 0.819, 0.3484, 0.819, 0.3287, 0.5204, 0.332, 0.5204, 0.3927, 0.819, 0.4156, 0.819, 0.4047, 0.5204, 0.3788, 0.5204, 0.6481, 0.819, 0.6395, 0.819, 0.6577, 0.5204, 0.6674, 0.5204, 0.3599, 0.819, 0.3513, 0.819, 0.332, 0.5204, 0.3417, 0.5204, 0.3739, 0.819, 0.3927, 0.819, 0.3788, 0.5204, 0.3575, 0.5204, 0.651, 0.819, 0.6481, 0.819, 0.6674, 0.5204, 0.6707, 0.5204, 0.3739, 0.819, 0.3599, 0.819, 0.3417, 0.5204, 0.3575, 0.5204, 0.3599, 0.819, 0.3739, 0.819, 0.3575, 0.5204, 0.3417, 0.5204, 0.6481, 0.819, 0.651, 0.819, 0.6707, 0.5204, 0.6674, 0.5204, 0.3927, 0.819, 0.3739, 0.819, 0.3575, 0.5204, 0.3788, 0.5204, 0.3513, 0.819, 0.3599, 0.819, 0.3417, 0.5204, 0.332, 0.5204, 0.6395, 0.819, 0.6481, 0.819, 0.6674, 0.5204, 0.6577, 0.5204, 0.4156, 0.819, 0.3927, 0.819, 0.3788, 0.5204, 0.4047, 0.5204, 0.3484, 0.819, 0.3513, 0.819, 0.332, 0.5204, 0.3287, 0.5204, 0.6255, 0.819, 0.6395, 0.819, 0.6577, 0.5204, 0.6419, 0.5204, 0.4418, 0.819, 0.4156, 0.819, 0.4047, 0.5204, 0.4343, 0.5204, 0.6067, 0.819, 0.6255, 0.819, 0.6419, 0.5204, 0.6206, 0.5204, 0.4702, 0.819, 0.4418, 0.819, 0.4343, 0.5204, 0.4663, 0.5204, 0.5838, 0.819, 0.6067, 0.819, 0.6206, 0.5204, 0.5947, 0.5204, 0.4997, 0.819, 0.4702, 0.819, 0.4663, 0.5204, 0.4997, 0.5204, 0.5576, 0.819, 0.5838, 0.819, 0.5947, 0.5204, 0.5651, 0.5204, 0.5292, 0.819, 0.4997, 0.819, 0.4997, 0.5204, 0.5331, 0.5204, 0.5292, 0.819, 0.5576, 0.819, 0.5651, 0.5204, 0.5331, 0.5204, 0.5576, 0.819, 0.5292, 0.819, 0.5331, 0.5204, 0.5651, 0.5204, 0.4997, 0.819, 0.5292, 0.819, 0.5331, 0.5204, 0.4997, 0.5204, 0.5838, 0.819, 0.5576, 0.819, 0.5651, 0.5204, 0.5947, 0.5204, 0.3283, 0.4302, 0.3383, 0.4302, 0.3393, 0.3499, 0.3294, 0.3499, 0.6674, 0.5204, 0.6577, 0.5204, 0.6611, 0.4302, 0.6711, 0.4302, 0.3417, 0.5204, 0.332, 0.5204, 0.3283, 0.4302, 0.3383, 0.4302, 0.3575, 0.5204, 0.3788, 0.5204, 0.3761, 0.4302, 0.3544, 0.4302, 0.6707, 0.5204, 0.6674, 0.5204, 0.6711, 0.4302, 0.6744, 0.4302, 0.3575, 0.5204, 0.3417, 0.5204, 0.3383, 0.4302, 0.3544, 0.4302, 0.3417, 0.5204, 0.3575, 0.5204, 0.3544, 0.4302, 0.3383, 0.4302, 0.6674, 0.5204, 0.6707, 0.5204, 0.6744, 0.4302, 0.6711, 0.4302, 0.3788, 0.5204, 0.3575, 0.5204, 0.3544, 0.4302, 0.3761, 0.4302, 0.332, 0.5204, 0.3417, 0.5204, 0.3383, 0.4302, 0.3283, 0.4302, 0.6577, 0.5204, 0.6674, 0.5204, 0.6711, 0.4302, 0.6611, 0.4302, 0.4047, 0.5204, 0.3788, 0.5204, 0.3761, 0.4302, 0.4026, 0.4302, 0.3287, 0.5204, 0.332, 0.5204, 0.3283, 0.4302, 0.325, 0.4302, 0.6419, 0.5204, 0.6577, 0.5204, 0.6611, 0.4302, 0.645, 0.4302, 0.4343, 0.5204, 0.4047, 0.5204, 0.4026, 0.4302, 0.4328, 0.4302, 0.6206, 0.5204, 0.6419, 0.5204, 0.645, 0.4302, 0.6232, 0.4302, 0.4663, 0.5204, 0.4343, 0.5204, 0.4328, 0.4302, 0.4656, 0.4302, 0.5947, 0.5204, 0.6206, 0.5204, 0.6232, 0.4302, 0.5968, 0.4302, 0.4997, 0.5204, 0.4663, 0.5204, 0.4656, 0.4302, 0.4997, 0.4302, 0.5651, 0.5204, 0.5947, 0.5204, 0.5968, 0.4302, 0.5666, 0.4302, 0.5331, 0.5204, 0.4997, 0.5204, 0.4997, 0.4302, 0.5338, 0.4302, 0.5331, 0.5204, 0.5651, 0.5204, 0.5666, 0.4302, 0.5338, 0.4302, 0.5651, 0.5204, 0.5331, 0.5204, 0.5338, 0.4302, 0.5666, 0.4302, 0.4997, 0.5204, 0.5331, 0.5204, 0.5338, 0.4302, 0.4997, 0.4302, 0.5947, 0.5204, 0.5651, 0.5204, 0.5666, 0.4302, 0.5968, 0.4302, 0.4663, 0.5204, 0.4997, 0.5204, 0.4997, 0.4302, 0.4656, 0.4302, 0.6206, 0.5204, 0.5947, 0.5204, 0.5968, 0.4302, 0.6232, 0.4302, 0.4343, 0.5204, 0.4663, 0.5204, 0.4656, 0.4302, 0.4328, 0.4302, 0.6419, 0.5204, 0.6206, 0.5204, 0.6232, 0.4302, 0.645, 0.4302, 0.4047, 0.5204, 0.4343, 0.5204, 0.4328, 0.4302, 0.4026, 0.4302, 0.6577, 0.5204, 0.6419, 0.5204, 0.645, 0.4302, 0.6611, 0.4302, 0.332, 0.5204, 0.3287, 0.5204, 0.325, 0.4302, 0.3283, 0.4302, 0.5961, 0.3499, 0.6224, 0.3499, 0.6177, 0.2554, 0.5924, 0.2554, 0.6611, 0.4302, 0.6711, 0.4302, 0.6699, 0.3499, 0.6601, 0.3499, 0.4026, 0.4302, 0.3761, 0.4302, 0.377, 0.3499, 0.4033, 0.3499, 0.325, 0.4302, 0.3283, 0.4302, 0.3294, 0.3499, 0.3261, 0.3499, 0.645, 0.4302, 0.6611, 0.4302, 0.6601, 0.3499, 0.644, 0.3499, 0.4328, 0.4302, 0.4026, 0.4302, 0.4033, 0.3499, 0.4333, 0.3499, 0.6232, 0.4302, 0.645, 0.4302, 0.644, 0.3499, 0.6224, 0.3499, 0.4656, 0.4302, 0.4328, 0.4302, 0.4333, 0.3499, 0.4658, 0.3499, 0.5968, 0.4302, 0.6232, 0.4302, 0.6224, 0.3499, 0.5961, 0.3499, 0.4997, 0.4302, 0.4656, 0.4302, 0.4658, 0.3499, 0.4997, 0.3499, 0.5666, 0.4302, 0.5968, 0.4302, 0.5961, 0.3499, 0.5661, 0.3499, 0.5338, 0.4302, 0.4997, 0.4302, 0.4997, 0.3499, 0.5336, 0.3499, 0.5338, 0.4302, 0.5666, 0.4302, 0.5661, 0.3499, 0.5336, 0.3499, 0.5666, 0.4302, 0.5338, 0.4302, 0.5336, 0.3499, 0.5661, 0.3499, 0.4997, 0.4302, 0.5338, 0.4302, 0.5336, 0.3499, 0.4997, 0.3499, 0.5968, 0.4302, 0.5666, 0.4302, 0.5661, 0.3499, 0.5961, 0.3499, 0.4656, 0.4302, 0.4997, 0.4302, 0.4997, 0.3499, 0.4658, 0.3499, 0.6232, 0.4302, 0.5968, 0.4302, 0.5961, 0.3499, 0.6224, 0.3499, 0.4328, 0.4302, 0.4656, 0.4302, 0.4658, 0.3499, 0.4333, 0.3499, 0.645, 0.4302, 0.6232, 0.4302, 0.6224, 0.3499, 0.644, 0.3499, 0.4026, 0.4302, 0.4328, 0.4302, 0.4333, 0.3499, 0.4033, 0.3499, 0.6611, 0.4302, 0.645, 0.4302, 0.644, 0.3499, 0.6601, 0.3499, 0.3283, 0.4302, 0.325, 0.4302, 0.3261, 0.3499, 0.3294, 0.3499, 0.3761, 0.4302, 0.4026, 0.4302, 0.4033, 0.3499, 0.377, 0.3499, 0.6711, 0.4302, 0.6611, 0.4302, 0.6601, 0.3499, 0.6699, 0.3499, 0.3383, 0.4302, 0.3283, 0.4302, 0.3294, 0.3499, 0.3393, 0.3499, 0.3544, 0.4302, 0.3761, 0.4302, 0.377, 0.3499, 0.3554, 0.3499, 0.6744, 0.4302, 0.6711, 0.4302, 0.6699, 0.3499, 0.6733, 0.3499, 0.3544, 0.4302, 0.3383, 0.4302, 0.3393, 0.3499, 0.3554, 0.3499, 0.3383, 0.4302, 0.3544, 0.4302, 0.3554, 0.3499, 0.3393, 0.3499, 0.6711, 0.4302, 0.6744, 0.4302, 0.6733, 0.3499, 0.6699, 0.3499, 0.3761, 0.4302, 0.3544, 0.4302, 0.3554, 0.3499, 0.377, 0.3499, 0.4997, 0.2554, 0.5322, 0.2554, 0.5307, 0.2098, 0.4997, 0.2098, 0.4997, 0.3499, 0.4658, 0.3499, 0.4671, 0.2554, 0.4997, 0.2554, 0.5661, 0.3499, 0.5961, 0.3499, 0.5924, 0.2554, 0.5635, 0.2554, 0.5336, 0.3499, 0.4997, 0.3499, 0.4997, 0.2554, 0.5322, 0.2554, 0.5336, 0.3499, 0.5661, 0.3499, 0.5635, 0.2554, 0.5322, 0.2554, 0.5661, 0.3499, 0.5336, 0.3499, 0.5322, 0.2554, 0.5635, 0.2554, 0.4997, 0.3499, 0.5336, 0.3499, 0.5322, 0.2554, 0.4997, 0.2554, 0.5961, 0.3499, 0.5661, 0.3499, 0.5635, 0.2554, 0.5924, 0.2554, 0.4658, 0.3499, 0.4997, 0.3499, 0.4997, 0.2554, 0.4671, 0.2554, 0.6224, 0.3499, 0.5961, 0.3499, 0.5924, 0.2554, 0.6177, 0.2554, 0.4333, 0.3499, 0.4658, 0.3499, 0.4671, 0.2554, 0.4359, 0.2554, 0.644, 0.3499, 0.6224, 0.3499, 0.6177, 0.2554, 0.6384, 0.2554, 0.4033, 0.3499, 0.4333, 0.3499, 0.4359, 0.2554, 0.407, 0.2554, 0.6601, 0.3499, 0.644, 0.3499, 0.6384, 0.2554, 0.6538, 0.2554, 0.3294, 0.3499, 0.3261, 0.3499, 0.3329, 0.2554, 0.3361, 0.2554, 0.377, 0.3499, 0.4033, 0.3499, 0.407, 0.2554, 0.3817, 0.2554, 0.6699, 0.3499, 0.6601, 0.3499, 0.6538, 0.2554, 0.6633, 0.2554, 0.3393, 0.3499, 0.3294, 0.3499, 0.3361, 0.2554, 0.3456, 0.2554, 0.3554, 0.3499, 0.377, 0.3499, 0.3817, 0.2554, 0.361, 0.2554, 0.6733, 0.3499, 0.6699, 0.3499, 0.6633, 0.2554, 0.6665, 0.2554, 0.3554, 0.3499, 0.3393, 0.3499, 0.3456, 0.2554, 0.361, 0.2554, 0.3393, 0.3499, 0.3554, 0.3499, 0.361, 0.2554, 0.3456, 0.2554, 0.6699, 0.3499, 0.6733, 0.3499, 0.6665, 0.2554, 0.6633, 0.2554, 0.377, 0.3499, 0.3554, 0.3499, 0.361, 0.2554, 0.3817, 0.2554, 0.3294, 0.3499, 0.3393, 0.3499, 0.3456, 0.2554, 0.3361, 0.2554, 0.6601, 0.3499, 0.6699, 0.3499, 0.6633, 0.2554, 0.6538, 0.2554, 0.4033, 0.3499, 0.377, 0.3499, 0.3817, 0.2554, 0.407, 0.2554, 0.3261, 0.3499, 0.3294, 0.3499, 0.3361, 0.2554, 0.3329, 0.2554, 0.644, 0.3499, 0.6601, 0.3499, 0.6538, 0.2554, 0.6384, 0.2554, 0.4333, 0.3499, 0.4033, 0.3499, 0.407, 0.2554, 0.4359, 0.2554, 0.6224, 0.3499, 0.644, 0.3499, 0.6384, 0.2554, 0.6177, 0.2554, 0.4658, 0.3499, 0.4333, 0.3499, 0.4359, 0.2554, 0.4671, 0.2554, 0.4114, 0.2098, 0.4389, 0.2098, 0.4402, 0.1501, 0.4133, 0.1501, 0.5924, 0.2554, 0.5635, 0.2554, 0.5605, 0.2098, 0.5879, 0.2098, 0.4671, 0.2554, 0.4997, 0.2554, 0.4997, 0.2098, 0.4687, 0.2098, 0.6177, 0.2554, 0.5924, 0.2554, 0.5879, 0.2098, 0.612, 0.2098, 0.4359, 0.2554, 0.4671, 0.2554, 0.4687, 0.2098, 0.4389, 0.2098, 0.6384, 0.2554, 0.6177, 0.2554, 0.612, 0.2098, 0.6318, 0.2098, 0.407, 0.2554, 0.4359, 0.2554, 0.4389, 0.2098, 0.4114, 0.2098, 0.6538, 0.2554, 0.6384, 0.2554, 0.6318, 0.2098, 0.6464, 0.2098, 0.3361, 0.2554, 0.3329, 0.2554, 0.3409, 0.2098, 0.3439, 0.2098, 0.3817, 0.2554, 0.407, 0.2554, 0.4114, 0.2098, 0.3874, 0.2098, 0.6633, 0.2554, 0.6538, 0.2554, 0.6464, 0.2098, 0.6555, 0.2098, 0.3456, 0.2554, 0.3361, 0.2554, 0.3439, 0.2098, 0.3529, 0.2098, 0.361, 0.2554, 0.3817, 0.2554, 0.3874, 0.2098, 0.3676, 0.2098, 0.6665, 0.2554, 0.6633, 0.2554, 0.6555, 0.2098, 0.6585, 0.2098, 0.361, 0.2554, 0.3456, 0.2554, 0.3529, 0.2098, 0.3676, 0.2098, 0.3456, 0.2554, 0.361, 0.2554, 0.3676, 0.2098, 0.3529, 0.2098, 0.6633, 0.2554, 0.6665, 0.2554, 0.6585, 0.2098, 0.6555, 0.2098, 0.3817, 0.2554, 0.361, 0.2554, 0.3676, 0.2098, 0.3874, 0.2098, 0.3361, 0.2554, 0.3456, 0.2554, 0.3529, 0.2098, 0.3439, 0.2098, 0.6538, 0.2554, 0.6633, 0.2554, 0.6555, 0.2098, 0.6464, 0.2098, 0.407, 0.2554, 0.3817, 0.2554, 0.3874, 0.2098, 0.4114, 0.2098, 0.3329, 0.2554, 0.3361, 0.2554, 0.3439, 0.2098, 0.3409, 0.2098, 0.6384, 0.2554, 0.6538, 0.2554, 0.6464, 0.2098, 0.6318, 0.2098, 0.4359, 0.2554, 0.407, 0.2554, 0.4114, 0.2098, 0.4389, 0.2098, 0.6177, 0.2554, 0.6384, 0.2554, 0.6318, 0.2098, 0.612, 0.2098, 0.4671, 0.2554, 0.4359, 0.2554, 0.4389, 0.2098, 0.4687, 0.2098, 0.5924, 0.2554, 0.6177, 0.2554, 0.612, 0.2098, 0.5879, 0.2098, 0.4997, 0.2554, 0.4671, 0.2554, 0.4687, 0.2098, 0.4997, 0.2098, 0.5635, 0.2554, 0.5924, 0.2554, 0.5879, 0.2098, 0.5605, 0.2098, 0.5322, 0.2554, 0.4997, 0.2554, 0.4997, 0.2098, 0.5307, 0.2098, 0.5322, 0.2554, 0.5635, 0.2554, 0.5605, 0.2098, 0.5307, 0.2098, 0.5635, 0.2554, 0.5322, 0.2554, 0.5307, 0.2098, 0.5605, 0.2098, 0.3704, 0.1501, 0.356, 0.1501, 0.356, 0.05232, 0.3704, 0.05232, 0.6464, 0.2098, 0.6318, 0.2098, 0.629, 0.1501, 0.6434, 0.1501, 0.3439, 0.2098, 0.3409, 0.2098, 0.3442, 0.1501, 0.3472, 0.1501, 0.3874, 0.2098, 0.4114, 0.2098, 0.4133, 0.1501, 0.3897, 0.1501, 0.6555, 0.2098, 0.6464, 0.2098, 0.6434, 0.1501, 0.6522, 0.1501, 0.3529, 0.2098, 0.3439, 0.2098, 0.3472, 0.1501, 0.356, 0.1501, 0.3676, 0.2098, 0.3874, 0.2098, 0.3897, 0.1501, 0.3704, 0.1501, 0.6585, 0.2098, 0.6555, 0.2098, 0.6522, 0.1501, 0.6552, 0.1501, 0.3676, 0.2098, 0.3529, 0.2098, 0.356, 0.1501, 0.3704, 0.1501, 0.3529, 0.2098, 0.3676, 0.2098, 0.3704, 0.1501, 0.356, 0.1501, 0.6555, 0.2098, 0.6585, 0.2098, 0.6552, 0.1501, 0.6522, 0.1501, 0.3874, 0.2098, 0.3676, 0.2098, 0.3704, 0.1501, 0.3897, 0.1501, 0.3439, 0.2098, 0.3529, 0.2098, 0.356, 0.1501, 0.3472, 0.1501, 0.6464, 0.2098, 0.6555, 0.2098, 0.6522, 0.1501, 0.6434, 0.1501, 0.4114, 0.2098, 0.3874, 0.2098, 0.3897, 0.1501, 0.4133, 0.1501, 0.3409, 0.2098, 0.3439, 0.2098, 0.3472, 0.1501, 0.3442, 0.1501, 0.6318, 0.2098, 0.6464, 0.2098, 0.6434, 0.1501, 0.629, 0.1501, 0.4389, 0.2098, 0.4114, 0.2098, 0.4133, 0.1501, 0.4402, 0.1501, 0.612, 0.2098, 0.6318, 0.2098, 0.629, 0.1501, 0.6096, 0.1501, 0.4687, 0.2098, 0.4389, 0.2098, 0.4402, 0.1501, 0.4694, 0.1501, 0.5879, 0.2098, 0.612, 0.2098, 0.6096, 0.1501, 0.5861, 0.1501, 0.4997, 0.2098, 0.4687, 0.2098, 0.4694, 0.1501, 0.4997, 0.1501, 0.5605, 0.2098, 0.5879, 0.2098, 0.5861, 0.1501, 0.5592, 0.1501, 0.5307, 0.2098, 0.4997, 0.2098, 0.4997, 0.1501, 0.53, 0.1501, 0.5307, 0.2098, 0.5605, 0.2098, 0.5592, 0.1501, 0.53, 0.1501, 0.5605, 0.2098, 0.5307, 0.2098, 0.53, 0.1501, 0.5592, 0.1501, 0.4997, 0.2098, 0.5307, 0.2098, 0.53, 0.1501, 0.4997, 0.1501, 0.5879, 0.2098, 0.5605, 0.2098, 0.5592, 0.1501, 0.5861, 0.1501, 0.4687, 0.2098, 0.4997, 0.2098, 0.4997, 0.1501, 0.4694, 0.1501, 0.612, 0.2098, 0.5879, 0.2098, 0.5861, 0.1501, 0.6096, 0.1501, 0.4389, 0.2098, 0.4687, 0.2098, 0.4694, 0.1501, 0.4402, 0.1501, 0.6318, 0.2098, 0.612, 0.2098, 0.6096, 0.1501, 0.629, 0.1501, 0.3472, 0.05232, 0.3442, 0.05232, 0.3472, 0.05232, 0.356, 0.05232, 0.3704, 0.05232, 0.3897, 0.05232, 0.4133, 0.05232, 0.4402, 0.05232, 0.4694, 0.05232, 0.4997, 0.05232, 0.53, 0.05232, 0.5592, 0.05232, 0.5861, 0.05232, 0.6096, 0.05232, 0.629, 0.05232, 0.6434, 0.05232, 0.6522, 0.05232, 0.6552, 0.05232, 0.6522, 0.05232, 0.6434, 0.05232, 0.629, 0.05232, 0.6096, 0.05232, 0.5861, 0.05232, 0.5592, 0.05232, 0.53, 0.05232, 0.4997, 0.05232, 0.4694, 0.05232, 0.4402, 0.05232, 0.4133, 0.05232, 0.3897, 0.05232, 0.3704, 0.05232, 0.356, 0.05232, 0.356, 0.1501, 0.3704, 0.1501, 0.3704, 0.05232, 0.356, 0.05232, 0.6522, 0.1501, 0.6552, 0.1501, 0.6552, 0.05232, 0.6522, 0.05232, 0.3897, 0.1501, 0.3704, 0.1501, 0.3704, 0.05232, 0.3897, 0.05232, 0.3472, 0.1501, 0.356, 0.1501, 0.356, 0.05232, 0.3472, 0.05232, 0.6434, 0.1501, 0.6522, 0.1501, 0.6522, 0.05232, 0.6434, 0.05232, 0.4133, 0.1501, 0.3897, 0.1501, 0.3897, 0.05232, 0.4133, 0.05232, 0.3442, 0.1501, 0.3472, 0.1501, 0.3472, 0.05232, 0.3442, 0.05232, 0.629, 0.1501, 0.6434, 0.1501, 0.6434, 0.05232, 0.629, 0.05232, 0.4402, 0.1501, 0.4133, 0.1501, 0.4133, 0.05232, 0.4402, 0.05232, 0.6096, 0.1501, 0.629, 0.1501, 0.629, 0.05232, 0.6096, 0.05232, 0.4694, 0.1501, 0.4402, 0.1501, 0.4402, 0.05232, 0.4694, 0.05232, 0.5861, 0.1501, 0.6096, 0.1501, 0.6096, 0.05232, 0.5861, 0.05232, 0.4997, 0.1501, 0.4694, 0.1501, 0.4694, 0.05232, 0.4997, 0.05232, 0.5592, 0.1501, 0.5861, 0.1501, 0.5861, 0.05232, 0.5592, 0.05232, 0.53, 0.1501, 0.4997, 0.1501, 0.4997, 0.05232, 0.53, 0.05232, 0.53, 0.1501, 0.5592, 0.1501, 0.5592, 0.05232, 0.53, 0.05232, 0.5592, 0.1501, 0.53, 0.1501, 0.53, 0.05232, 0.5592, 0.05232, 0.4997, 0.1501, 0.53, 0.1501, 0.53, 0.05232, 0.4997, 0.05232, 0.5861, 0.1501, 0.5592, 0.1501, 0.5592, 0.05232, 0.5861, 0.05232, 0.4694, 0.1501, 0.4997, 0.1501, 0.4997, 0.05232, 0.4694, 0.05232, 0.6096, 0.1501, 0.5861, 0.1501, 0.5861, 0.05232, 0.6096, 0.05232, 0.4402, 0.1501, 0.4694, 0.1501, 0.4694, 0.05232, 0.4402, 0.05232, 0.629, 0.1501, 0.6096, 0.1501, 0.6096, 0.05232, 0.629, 0.05232, 0.4133, 0.1501, 0.4402, 0.1501, 0.4402, 0.05232, 0.4133, 0.05232, 0.6434, 0.1501, 0.629, 0.1501, 0.629, 0.05232, 0.6434, 0.05232, 0.3472, 0.1501, 0.3442, 0.1501, 0.3442, 0.05232, 0.3472, 0.05232, 0.3897, 0.1501, 0.4133, 0.1501, 0.4133, 0.05232, 0.3897, 0.05232, 0.6522, 0.1501, 0.6434, 0.1501, 0.6434, 0.05232, 0.6522, 0.05232, 0.356, 0.1501, 0.3472, 0.1501, 0.3472, 0.05232, 0.356, 0.05232, 0.3704, 0.1501, 0.3897, 0.1501, 0.3897, 0.05232, 0.3704, 0.05232, 0.6552, 0.1501, 0.6522, 0.1501, 0.6522, 0.05232, 0.6552, 0.05232])
me_cylinder.materials.append(mat_material_001)
me_cylinder.update()

# ---- objects
ob_empty = bpy.data.objects.new('Empty', img_product_1627454845_21271_pant_800x800_jpg)
ob_cylinder = bpy.data.objects.new('Cylinder', me_cylinder)

# ---- transforms, parenting, visibility, modifiers, constraints
ob_empty.location = (0.0, 0.0, 0.0)
ob_empty.rotation_euler = (1.571, -0.0, 1.571)
ob_empty.empty_display_type = 'IMAGE'
ob_empty.empty_display_size = 5.0
ob_empty.empty_image_depth = 'BACK'
ob_empty.show_empty_image_perspective = False
ob_empty.empty_image_side = 'FRONT'
ob_cylinder.location = (3.83e-16, -0.007876, 1.725)
ob_cylinder.scale = (-0.4895, -0.4895, -0.4895)

# ---- collection membership
col_collection.objects.link(ob_empty)
col_collection.objects.link(ob_cylinder)

# ---- scene / render settings (as saved in the file)
scene.frame_start = 1; scene.frame_end = 250; scene.frame_set(1)
scene.render.engine = 'BLENDER_EEVEE_NEXT'
scene.cycles.sampling_pattern = 'TABULATED_SOBOL'
scene.view_settings.view_transform = 'Filmic'
bpy.context.view_layer.update()

# ---- added for rendering (the .blend has no active camera and no usable light): camera, sun
cam_auto = bpy.data.cameras.new('AutoCamera')
cam_auto.lens = 50.0
cam_auto.sensor_width = 36.0
cam_auto.clip_end = 1000.0
ob_auto_camera = bpy.data.objects.new('AutoCamera', cam_auto)
scene.collection.objects.link(ob_auto_camera)
ob_auto_camera.location = (4.55546, -5.47443, 3.66062)
ob_auto_camera.rotation_euler = (1.09748, -7.21219e-08, 0.694738)
scene.camera = ob_auto_camera
light_auto_sun = bpy.data.lights.new('AutoSun', 'SUN')
light_auto_sun.energy = 3.0
light_auto_sun.angle = 0.0523599
ob_auto_sun = bpy.data.objects.new('AutoSun', light_auto_sun)
scene.collection.objects.link(ob_auto_sun)
ob_auto_sun.rotation_euler = (0.872665, 0.174533, 0.523599)
bpy.context.view_layer.update()
